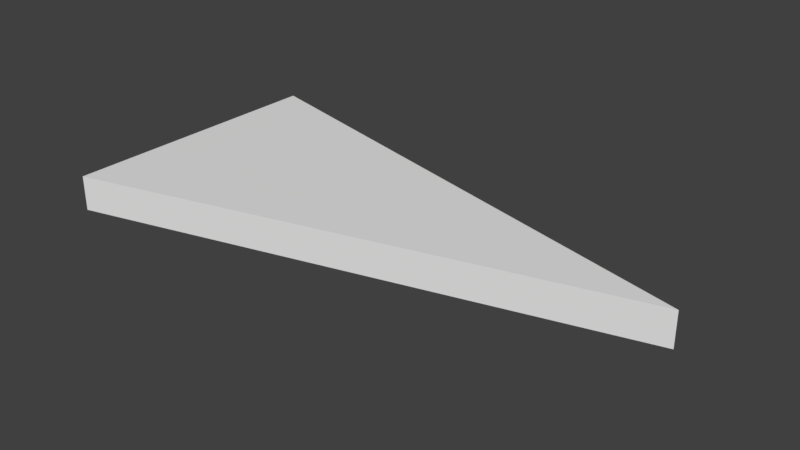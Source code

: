 # Source: SM_IS_Triangle_4x2x0.25.blend  (saved by Blender 2.79.0; exported with 4.5.12 LTS)
import bpy
from mathutils import Matrix  # noqa: F401  (used for matrix-valued properties, if any)

bpy.ops.wm.read_factory_settings(use_empty=True)
scene = bpy.context.scene
scene.name = 'Scene'

# ---- collections
col_collection_1 = bpy.data.collections.new('Collection 1'); scene.collection.children.link(col_collection_1)

# ---- world
world_world = bpy.data.worlds.new('World'); scene.world = world_world
world_world.color = (0.05088, 0.05088, 0.05088)
world_world.use_sun_shadow = False
world_world.sun_shadow_jitter_overblur = 0.0
world_world.cycles.sampling_method = 'MANUAL'

# ---- meshes
me_vert = bpy.data.meshes.new('Vert')
me_vert.from_pydata([(0.0, 0.0, 0.0), (0.0, 2.0, 0.0), (0.0, 0.0, 0.0), (0.0, 2.0, 0.0), (3.873, 1.0, 0.0), (0.0, 0.0, 0.25), (0.0, 2.0, 0.25), (3.873, 1.0, 0.25)], [(2, 0), (1, 3)], [(3, 4, 2), (6, 5, 7), (4, 7, 5, 2), (3, 6, 7, 4), (2, 5, 6, 3)])
me_vert.use_remesh_preserve_volume = False
me_vert.use_remesh_preserve_attributes = False
me_vert.use_mirror_vertex_groups = False
me_vert.update()

# ---- objects
ob_sm_is_triangle_4x2x0_25 = bpy.data.objects.new('SM_IS_Triangle 4x2x0.25', me_vert)

# ---- transforms, parenting, visibility, modifiers, constraints
ob_sm_is_triangle_4x2x0_25.location = (0.0, 0.0, 0.0)
ob_sm_is_triangle_4x2x0_25.lineart.crease_threshold = 0.0

# ---- collection membership
col_collection_1.objects.link(ob_sm_is_triangle_4x2x0_25)

# ---- scene / render settings (as saved in the file)
scene.frame_start = 1; scene.frame_end = 250; scene.frame_set(1)
scene.render.engine = 'BLENDER_EEVEE_NEXT'
scene.render.resolution_percentage = 50
scene.render.dither_intensity = 0.0
scene.cycles.use_denoising = False
scene.cycles.samples = 128
scene.cycles.sampling_pattern = 'TABULATED_SOBOL'
scene.cycles.use_adaptive_sampling = False
scene.cycles.use_light_tree = False
scene.cycles.blur_glossy = 0.0
scene.cycles.sample_clamp_indirect = 0.0
scene.view_settings.view_transform = 'Standard'
bpy.context.view_layer.update()

# ---- added for rendering (the .blend has no active camera and no usable light): camera, sun
cam_auto = bpy.data.cameras.new('AutoCamera')
cam_auto.lens = 50.0
cam_auto.sensor_width = 36.0
cam_auto.clip_end = 1000.0
ob_auto_camera = bpy.data.objects.new('AutoCamera', cam_auto)
scene.collection.objects.link(ob_auto_camera)
ob_auto_camera.location = (5.97608, -3.84751, 3.35667)
ob_auto_camera.rotation_euler = (1.09748, -7.21219e-08, 0.694738)
scene.camera = ob_auto_camera
light_auto_sun = bpy.data.lights.new('AutoSun', 'SUN')
light_auto_sun.energy = 3.0
light_auto_sun.angle = 0.0523599
ob_auto_sun = bpy.data.objects.new('AutoSun', light_auto_sun)
scene.collection.objects.link(ob_auto_sun)
ob_auto_sun.rotation_euler = (0.872665, 0.174533, 0.523599)
bpy.context.view_layer.update()
